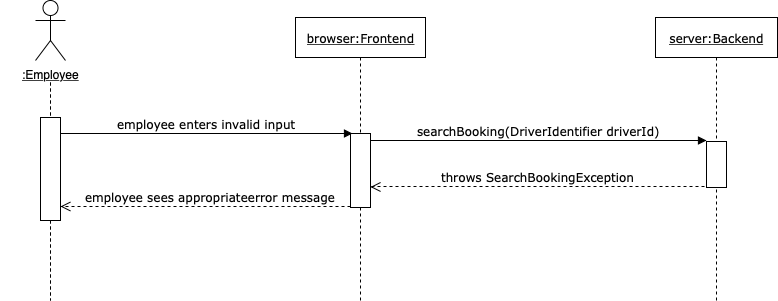

The diagram above was exported from draw.io. Its source (the exported page's mxGraphModel, read from the mxfile embedded in the PNG):
<mxGraphModel dx="786" dy="475" grid="1" gridSize="10" guides="1" tooltips="1" connect="1" arrows="1" fold="1" page="1" pageScale="1" pageWidth="827" pageHeight="1169" math="0" shadow="0">
  <root>
    <mxCell id="0" />
    <mxCell id="1" parent="0" />
    <mxCell id="JrhhAOFNqi-A1XoXkOT4-21" value="&lt;u&gt;server:Backend&lt;/u&gt;" style="shape=umlLifeline;perimeter=lifelinePerimeter;whiteSpace=wrap;html=1;container=1;collapsible=0;recursiveResize=0;outlineConnect=0;rounded=0;shadow=0;comic=0;labelBackgroundColor=none;strokeColor=#000000;strokeWidth=1;fillColor=#FFFFFF;fontFamily=Verdana;fontSize=12;fontColor=#000000;align=center;" parent="1" vertex="1">
      <mxGeometry x="935" y="677" width="122" height="283" as="geometry" />
    </mxCell>
    <mxCell id="WPwLOojIs2s6XmwG5Vyb-1" value="" style="html=1;points=[];perimeter=orthogonalPerimeter;rounded=0;shadow=0;comic=0;labelBackgroundColor=none;strokeColor=#000000;strokeWidth=1;fillColor=#FFFFFF;fontFamily=Verdana;fontSize=12;fontColor=#000000;align=center;" parent="JrhhAOFNqi-A1XoXkOT4-21" vertex="1">
      <mxGeometry x="51" y="124" width="20" height="46" as="geometry" />
    </mxCell>
    <mxCell id="JrhhAOFNqi-A1XoXkOT4-23" value="" style="shape=umlLifeline;perimeter=lifelinePerimeter;whiteSpace=wrap;html=1;container=1;collapsible=0;recursiveResize=0;outlineConnect=0;rounded=1;shadow=0;comic=0;labelBackgroundColor=none;strokeColor=#000000;strokeWidth=1;fillColor=#FFFFFF;fontFamily=Verdana;fontSize=12;fontColor=#000000;align=center;size=0;" parent="1" vertex="1">
      <mxGeometry x="280" y="742" width="100" height="218" as="geometry" />
    </mxCell>
    <mxCell id="JrhhAOFNqi-A1XoXkOT4-24" value="&lt;u&gt;browser:Frontend&lt;/u&gt;" style="shape=umlLifeline;perimeter=lifelinePerimeter;whiteSpace=wrap;html=1;container=1;collapsible=0;recursiveResize=0;outlineConnect=0;rounded=0;shadow=0;comic=0;labelBackgroundColor=none;strokeColor=#000000;strokeWidth=1;fillColor=#FFFFFF;fontFamily=Verdana;fontSize=12;fontColor=#000000;align=center;" parent="1" vertex="1">
      <mxGeometry x="575" y="677" width="130" height="283" as="geometry" />
    </mxCell>
    <mxCell id="JrhhAOFNqi-A1XoXkOT4-25" value="" style="html=1;points=[];perimeter=orthogonalPerimeter;rounded=0;shadow=0;comic=0;labelBackgroundColor=none;strokeColor=#000000;strokeWidth=1;fillColor=#FFFFFF;fontFamily=Verdana;fontSize=12;fontColor=#000000;align=center;" parent="JrhhAOFNqi-A1XoXkOT4-24" vertex="1">
      <mxGeometry x="55" y="116" width="20" height="74" as="geometry" />
    </mxCell>
    <mxCell id="JrhhAOFNqi-A1XoXkOT4-26" value="" style="html=1;points=[];perimeter=orthogonalPerimeter;rounded=0;shadow=0;comic=0;labelBackgroundColor=none;strokeColor=#000000;strokeWidth=1;fillColor=#FFFFFF;fontFamily=Verdana;fontSize=12;fontColor=#000000;align=center;" parent="1" vertex="1">
      <mxGeometry x="320" y="777" width="20" height="103" as="geometry" />
    </mxCell>
    <mxCell id="JrhhAOFNqi-A1XoXkOT4-27" value="employee sees appropriateerror message" style="html=1;verticalAlign=bottom;endArrow=open;dashed=1;endSize=8;labelBackgroundColor=none;fontFamily=Verdana;fontSize=12;edgeStyle=elbowEdgeStyle;elbow=vertical;" parent="1" edge="1">
      <mxGeometry x="0.4483" y="-70" relative="1" as="geometry">
        <mxPoint x="340" y="866" as="targetPoint" />
        <Array as="points">
          <mxPoint x="420" y="866" />
          <mxPoint x="788" y="865.5" />
        </Array>
        <mxPoint x="630" y="866" as="sourcePoint" />
        <mxPoint x="70" y="70" as="offset" />
      </mxGeometry>
    </mxCell>
    <mxCell id="JrhhAOFNqi-A1XoXkOT4-28" value="employee enters invalid input" style="html=1;verticalAlign=bottom;endArrow=block;labelBackgroundColor=none;fontFamily=Verdana;fontSize=12;edgeStyle=elbowEdgeStyle;elbow=vertical;" parent="1" edge="1">
      <mxGeometry relative="1" as="geometry">
        <mxPoint x="340" y="793" as="sourcePoint" />
        <mxPoint x="632" y="793" as="targetPoint" />
        <Array as="points">
          <mxPoint x="625" y="793" />
          <mxPoint x="705" y="903" />
        </Array>
      </mxGeometry>
    </mxCell>
    <mxCell id="JrhhAOFNqi-A1XoXkOT4-29" value="&lt;u&gt;:Employee&lt;/u&gt;" style="shape=umlActor;verticalLabelPosition=bottom;labelBackgroundColor=#ffffff;verticalAlign=top;html=1;outlineConnect=0;" parent="1" vertex="1">
      <mxGeometry x="315" y="660" width="30" height="60" as="geometry" />
    </mxCell>
    <mxCell id="JrhhAOFNqi-A1XoXkOT4-36" value="searchBooking(DriverIdentifier driverId)" style="html=1;verticalAlign=bottom;endArrow=block;labelBackgroundColor=none;fontFamily=Verdana;fontSize=12;edgeStyle=elbowEdgeStyle;elbow=vertical;" parent="1" edge="1">
      <mxGeometry relative="1" as="geometry">
        <mxPoint x="650" y="800" as="sourcePoint" />
        <mxPoint x="986" y="800" as="targetPoint" />
        <Array as="points">
          <mxPoint x="894" y="800" />
          <mxPoint x="974" y="910" />
        </Array>
      </mxGeometry>
    </mxCell>
    <mxCell id="JrhhAOFNqi-A1XoXkOT4-39" value="throws SearchBookingException" style="html=1;verticalAlign=bottom;endArrow=open;dashed=1;endSize=8;labelBackgroundColor=none;fontFamily=Verdana;fontSize=12;edgeStyle=elbowEdgeStyle;elbow=vertical;" parent="1" edge="1">
      <mxGeometry relative="1" as="geometry">
        <mxPoint x="650" y="846.5" as="targetPoint" />
        <Array as="points">
          <mxPoint x="777" y="846" />
          <mxPoint x="1145" y="845.5" />
        </Array>
        <mxPoint x="984" y="846" as="sourcePoint" />
      </mxGeometry>
    </mxCell>
  </root>
</mxGraphModel>